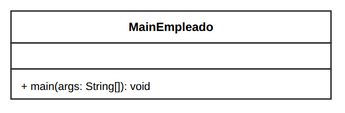

The diagram above was exported from draw.io. Its source (the exported page's mxGraphModel, read from the mxfile embedded in the PNG):
<mxGraphModel dx="1200" dy="900" grid="1" gridSize="10" guides="1" tooltips="1" connect="1" arrows="1" fold="1" page="1" pageScale="1" pageWidth="440" pageHeight="180" math="0" shadow="0">
  <root>
    <mxCell id="0" />
    <mxCell id="1" parent="0" />
    <mxCell id="c_memp_h" value="&lt;b&gt;MainEmpleado&lt;/b&gt;" style="rounded=0;whiteSpace=wrap;html=1;fontFamily=Liberation Sans;fontSize=12;fontStyle=1;align=center;verticalAlign=middle;fillColor=#FFFFFF;strokeColor=#333333;strokeWidth=1.5;" vertex="1" parent="1">
      <mxGeometry x="60" y="40" width="320" height="32" as="geometry" />
    </mxCell>
    <mxCell id="c_memp_a" value="&amp;nbsp;" style="rounded=0;whiteSpace=wrap;html=1;fontFamily=Liberation Sans;fontSize=11;align=left;verticalAlign=top;spacingLeft=8;spacingRight=8;spacingTop=4;fillColor=#FFFFFF;strokeColor=#333333;strokeWidth=1.5;" vertex="1" parent="1">
      <mxGeometry x="60" y="72" width="320" height="26" as="geometry" />
    </mxCell>
    <mxCell id="c_memp_m" value="+ main(args: String[]): void" style="rounded=0;whiteSpace=wrap;html=1;fontFamily=Liberation Sans;fontSize=11;align=left;verticalAlign=top;spacingLeft=8;spacingRight=8;spacingTop=4;fillColor=#FFFFFF;strokeColor=#333333;strokeWidth=1.5;" vertex="1" parent="1">
      <mxGeometry x="60" y="98" width="320" height="30" as="geometry" />
    </mxCell>
  </root>
</mxGraphModel>